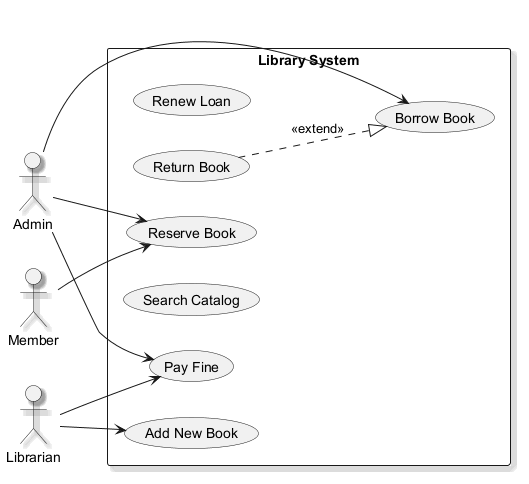

The diagram above was rendered by PlantUML. Its source (embedded in the PNG):
@startuml
skinparam backgroundColor #FFFFFF
skinparam classBackgroundColor #F3E5F5
skinparam classBorderColor #6A1B9A
skinparam shadowing true
left to right direction
actor "Admin" as A
actor "Member" as M
actor "Librarian" as L
rectangle "Library System" {
  usecase "Renew Loan" as UC_RenewLoan
  usecase "Return Book" as UC_ReturnBook
  usecase "Reserve Book" as UC_ReserveBook
  usecase "Search Catalog" as UC_SearchCatalog
  usecase "Borrow Book" as UC_BorrowBook
  usecase "Pay Fine" as UC_PayFine
  usecase "Add New Book" as UC_AddNewBook
}
A --> UC_BorrowBook
A --> UC_ReserveBook
A --> UC_PayFine
M --> UC_ReserveBook
L --> UC_PayFine
L --> UC_AddNewBook
UC_ReturnBook ..|> UC_BorrowBook : <<extend>>
@enduml